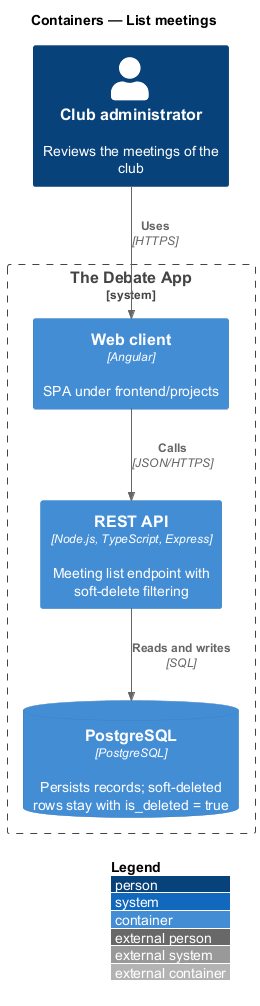

The diagram above was rendered by PlantUML. Its source (embedded in the PNG):
@startuml
!include <C4/C4_Container>
LAYOUT_WITH_LEGEND()
title Containers — List meetings

Person(p, "Club administrator", "Reviews the meetings of the club")
System_Boundary(app, "The Debate App") {
  Container(spa, "Web client", "Angular", "SPA under frontend/projects")
  Container(api, "REST API", "Node.js, TypeScript, Express", "Meeting list endpoint with soft-delete filtering")
  ContainerDb(db, "PostgreSQL", "PostgreSQL", "Persists records; soft-deleted rows stay with is_deleted = true")
}
Rel(p, spa, "Uses", "HTTPS")
Rel(spa, api, "Calls", "JSON/HTTPS")
Rel(api, db, "Reads and writes", "SQL")
@enduml